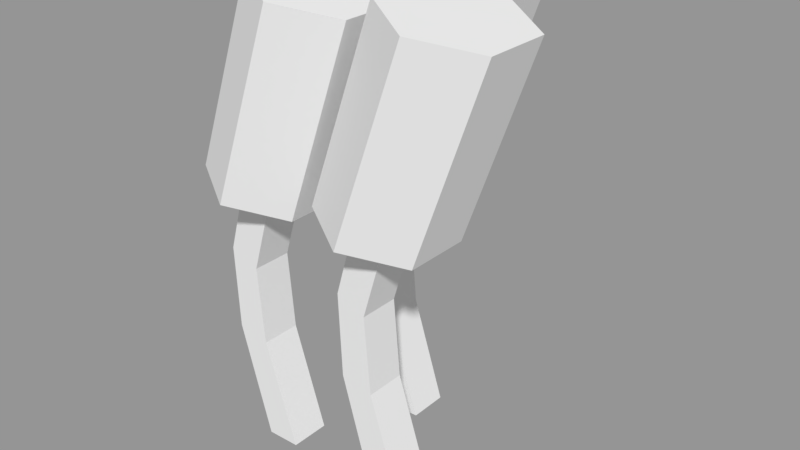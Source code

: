 # Source: food.blend  (saved by Blender 2.79.0; exported with 4.5.12 LTS)
import bpy
from mathutils import Matrix  # noqa: F401  (used for matrix-valued properties, if any)

bpy.ops.wm.read_factory_settings(use_empty=True)
scene = bpy.context.scene
scene.name = 'Scene'

# ---- collections
col_collection_1 = bpy.data.collections.new('Collection 1'); scene.collection.children.link(col_collection_1)

# ---- materials (node trees are filled in below, after node groups)
mat_crops = bpy.data.materials.new('Crops')
mat_crops.alpha_threshold = 0.0
mat_crops.use_transparent_shadow = False
mat_crops.roughness = 0.5

# ---- material node trees

# ---- meshes
me_cube_007 = bpy.data.meshes.new('Cube.007')
me_cube_007.from_pydata([(-0.5724, -0.313, -2.588), (-0.7108, -0.313, 1.926), (-0.5724, 0.313, -2.588), (-0.7108, 0.313, 1.926), (-0.04391, -0.313, -2.58), (-0.1934, -0.313, 1.843), (-0.04391, 0.313, -2.58), (-0.1934, 0.313, 1.843), (-1.133, -0.313, 0.4568), (-1.133, 0.313, 0.4568), (-0.6694, 0.313, 0.2631), (-0.6694, -0.313, 0.2631), (-1.075, 0.313, -0.8408), (-0.5657, 0.313, -0.9503), (-0.5657, -0.313, -0.9503), (-1.075, -0.313, -0.8408), (-0.5294, 1.0, 1.584), (0.5294, 1.0, 4.533), (0.3057, 0.5, 1.409), (1.365, 0.5, 4.358), (0.3057, -0.5, 1.409), (1.365, -0.5, 4.358), (-0.5294, -1.0, 1.584), (0.5294, -1.0, 4.533), (-1.365, -0.5, 1.76), (-0.3057, -0.5, 4.708), (-1.365, 0.5, 1.76), (-0.3057, 0.5, 4.708), (0.5468, -2.055, -2.588), (0.4085, -2.055, 1.926), (0.5468, -1.429, -2.588), (0.4085, -1.429, 1.926), (1.075, -2.055, -2.58), (0.9259, -2.055, 1.843), (1.075, -1.429, -2.58), (0.9259, -1.429, 1.843), (-0.01412, -2.055, 0.4568), (-0.01412, -1.429, 0.4568), (0.4498, -1.429, 0.2631), (0.4498, -2.055, 0.2631), (0.04471, -1.429, -0.8408), (0.5536, -1.429, -0.9503), (0.5536, -2.055, -0.9503), (0.04471, -2.055, -0.8408), (0.5898, -0.7424, 1.584), (1.649, -0.7424, 4.533), (1.425, -1.242, 1.409), (2.484, -1.242, 4.358), (1.425, -2.242, 1.409), (2.484, -2.242, 4.358), (0.5898, -2.742, 1.584), (1.649, -2.742, 4.533), (-0.2453, -2.242, 1.76), (0.8136, -2.242, 4.708), (-0.2453, -1.242, 1.76), (0.8136, -1.242, 4.708), (-1.506, -2.055, -2.588), (-1.644, -2.055, 1.926), (-1.506, -1.429, -2.588), (-1.644, -1.429, 1.926), (-0.9773, -2.055, -2.58), (-1.127, -2.055, 1.843), (-0.9773, -1.429, -2.58), (-1.127, -1.429, 1.843), (-2.067, -2.055, 0.4568), (-2.067, -1.429, 0.4568), (-1.603, -1.429, 0.2631), (-1.603, -2.055, 0.2631), (-2.008, -1.429, -0.8408), (-1.499, -1.429, -0.9503), (-1.499, -2.055, -0.9503), (-2.008, -2.055, -0.8408), (-1.463, -0.7424, 1.584), (-0.404, -0.7424, 4.533), (-0.6277, -1.242, 1.409), (0.4312, -1.242, 4.358), (-0.6277, -2.242, 1.409), (0.4312, -2.242, 4.358), (-1.463, -2.742, 1.584), (-0.404, -2.742, 4.533), (-2.298, -2.242, 1.76), (-1.239, -2.242, 4.708), (-2.298, -1.242, 1.76), (-1.239, -1.242, 4.708)], [], [(8, 1, 3, 9), (9, 3, 7, 10), (10, 7, 5, 11), (11, 5, 1, 8), (2, 6, 4, 0), (7, 3, 1, 5), (14, 11, 8, 15), (13, 10, 11, 14), (12, 9, 10, 13), (15, 8, 9, 12), (0, 15, 12, 2), (2, 12, 13, 6), (6, 13, 14, 4), (4, 14, 15, 0), (16, 17, 19, 18), (18, 19, 21, 20), (20, 21, 23, 22), (22, 23, 25, 24), (19, 17, 27, 25, 23, 21), (24, 25, 27, 26), (26, 27, 17, 16), (16, 18, 20, 22, 24, 26), (36, 29, 31, 37), (37, 31, 35, 38), (38, 35, 33, 39), (39, 33, 29, 36), (30, 34, 32, 28), (35, 31, 29, 33), (42, 39, 36, 43), (41, 38, 39, 42), (40, 37, 38, 41), (43, 36, 37, 40), (28, 43, 40, 30), (30, 40, 41, 34), (34, 41, 42, 32), (32, 42, 43, 28), (44, 45, 47, 46), (46, 47, 49, 48), (48, 49, 51, 50), (50, 51, 53, 52), (47, 45, 55, 53, 51, 49), (52, 53, 55, 54), (54, 55, 45, 44), (44, 46, 48, 50, 52, 54), (64, 57, 59, 65), (65, 59, 63, 66), (66, 63, 61, 67), (67, 61, 57, 64), (58, 62, 60, 56), (63, 59, 57, 61), (70, 67, 64, 71), (69, 66, 67, 70), (68, 65, 66, 69), (71, 64, 65, 68), (56, 71, 68, 58), (58, 68, 69, 62), (62, 69, 70, 60), (60, 70, 71, 56), (72, 73, 75, 74), (74, 75, 77, 76), (76, 77, 79, 78), (78, 79, 81, 80), (75, 73, 83, 81, 79, 77), (80, 81, 83, 82), (82, 83, 73, 72), (72, 74, 76, 78, 80, 82)])
me_cube_007.materials.append(mat_crops)
me_cube_007.use_remesh_preserve_volume = False
me_cube_007.use_remesh_preserve_attributes = False
me_cube_007.use_mirror_vertex_groups = False
me_cube_007.update()

# ---- objects
ob_cube_002 = bpy.data.objects.new('Cube.002', me_cube_007)

# ---- transforms, parenting, visibility, modifiers, constraints
ob_cube_002.location = (0.03157, 0.1121, -0.07974)
ob_cube_002.scale = (0.1, 0.1, 0.1)
ob_cube_002.lineart.crease_threshold = 0.0

# ---- collection membership
col_collection_1.objects.link(ob_cube_002)

# ---- scene / render settings (as saved in the file)
scene.frame_start = 1; scene.frame_end = 250; scene.frame_set(1)
scene.render.engine = 'BLENDER_EEVEE_NEXT'
scene.render.resolution_percentage = 50
scene.render.dither_intensity = 0.0
scene.cycles.use_denoising = False
scene.cycles.samples = 128
scene.cycles.sampling_pattern = 'TABULATED_SOBOL'
scene.cycles.use_adaptive_sampling = False
scene.cycles.use_light_tree = False
scene.cycles.blur_glossy = 0.0
scene.cycles.sample_clamp_indirect = 0.0
scene.view_settings.view_transform = 'Standard'
bpy.context.view_layer.update()

# ---- added for rendering (the .blend has no active camera and no usable light): camera, sun + grey world if the file has none
cam_auto = bpy.data.cameras.new('AutoCamera')
cam_auto.lens = 50.0
cam_auto.sensor_width = 36.0
cam_auto.clip_end = 1000.0
ob_auto_camera = bpy.data.objects.new('AutoCamera', cam_auto)
scene.collection.objects.link(ob_auto_camera)
ob_auto_camera.location = (0.919149, -1.02894, 0.728901)
ob_auto_camera.rotation_euler = (1.09748, -7.21219e-08, 0.694738)
scene.camera = ob_auto_camera
light_auto_sun = bpy.data.lights.new('AutoSun', 'SUN')
light_auto_sun.energy = 3.0
light_auto_sun.angle = 0.0523599
ob_auto_sun = bpy.data.objects.new('AutoSun', light_auto_sun)
scene.collection.objects.link(ob_auto_sun)
ob_auto_sun.rotation_euler = (0.872665, 0.174533, 0.523599)
if scene.world is None:
    world_auto = bpy.data.worlds.new('AutoWorld')
    world_auto.color = (0.3, 0.3, 0.3)
    scene.world = world_auto
bpy.context.view_layer.update()
